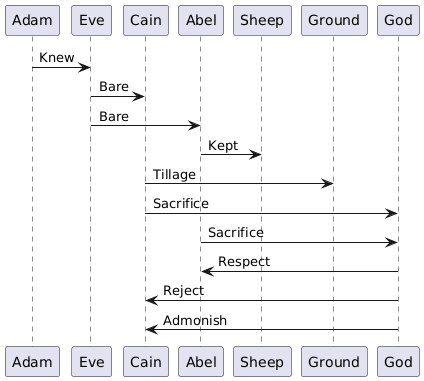

The diagram above was rendered by PlantUML. Its source (embedded in the PNG):
@startuml
Adam -> Eve: Knew
Eve -> Cain: Bare
Eve -> Abel: Bare
Abel -> Sheep: Kept
Cain -> Ground: Tillage
Cain -> God: Sacrifice
Abel -> God: Sacrifice
God -> Abel: Respect
God -> Cain: Reject
God -> Cain: Admonish
@enduml